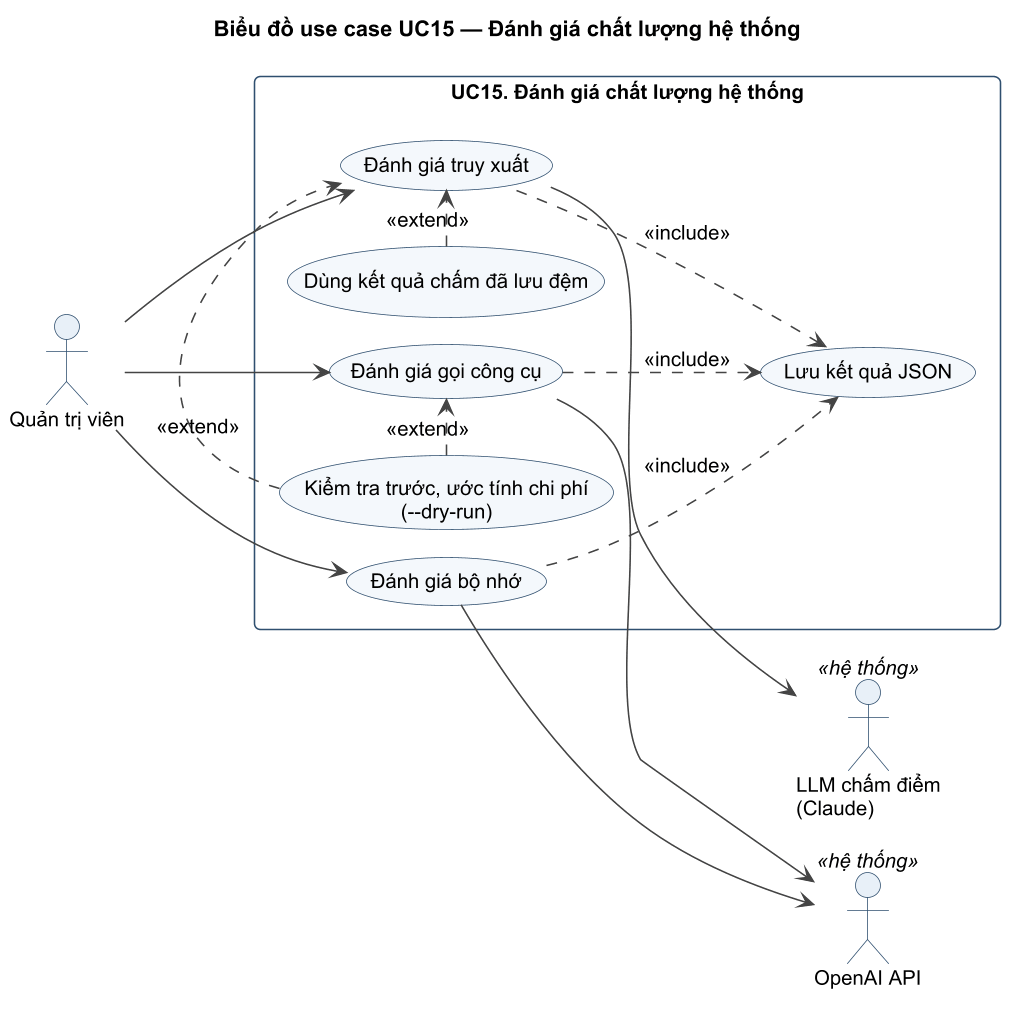

The diagram above was rendered by PlantUML. Its source (embedded in the PNG):
@startuml UC15_UC
!pragma layout smetana
!include ../_style.iuml
title Biểu đồ use case UC15 — Đánh giá chất lượng hệ thống
left to right direction
actor "Quản trị viên" as A
actor "OpenAI API" as AI <<hệ thống>>
actor "LLM chấm điểm\n(Claude)" as J <<hệ thống>>
rectangle "UC15. Đánh giá chất lượng hệ thống" {
  usecase "Đánh giá truy xuất" as R
  usecase "Đánh giá gọi công cụ" as T
  usecase "Đánh giá bộ nhớ" as M
  usecase "Kiểm tra trước, ước tính chi phí\n(--dry-run)" as D
  usecase "Dùng kết quả chấm đã lưu đệm" as C
  usecase "Lưu kết quả JSON" as S
}
A --> R
A --> T
A --> M
D .> R : <<extend>>
D .> T : <<extend>>
C .> R : <<extend>>
R ..> S : <<include>>
T ..> S : <<include>>
M ..> S : <<include>>
R --> J
T --> AI
M --> AI
@enduml